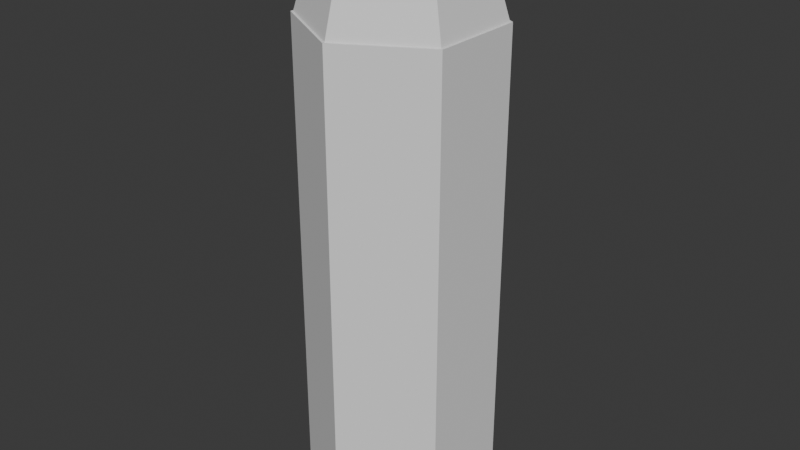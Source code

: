 # Source: Boolet.blend  (saved by Blender 4.0.36; exported with 4.5.12 LTS)
import bpy
from mathutils import Matrix  # noqa: F401  (used for matrix-valued properties, if any)

bpy.ops.wm.read_factory_settings(use_empty=True)
scene = bpy.context.scene
scene.name = 'Scene'

# ---- collections
col_collection = bpy.data.collections.new('Collection'); scene.collection.children.link(col_collection)

# ---- world
world_world = bpy.data.worlds.new('World'); scene.world = world_world
world_world.use_nodes = True; world_world.node_tree.nodes.clear()
_N = world_world.node_tree.nodes; _L = world_world.node_tree.links
n0 = _N.new('ShaderNodeOutputWorld'); n0.name = 'World Output'; n0.location = (300, 300)
n1 = _N.new('ShaderNodeBackground'); n1.name = 'Background'; n1.location = (10, 300)
n1.inputs[0].default_value = (0.05088, 0.05088, 0.05088, 1.0)
_L.new(n1.outputs[0], n0.inputs[0])
n0.is_active_output = True
world_world.color = (0.05088, 0.05088, 0.05088)
world_world.use_sun_shadow = False
world_world.sun_shadow_jitter_overblur = 0.0

# ---- meshes
me_circle = bpy.data.meshes.new('Circle')
me_circle.from_pydata([(0.0, 1.0, 0.0), (-0.866, 0.5, 0.0), (-0.866, -0.5, 0.0), (0.0, -1.0, 0.0), (0.866, -0.5, 0.0), (0.866, 0.5, 0.0), (0.0, 1.0, 0.1431), (-0.866, 0.5, 0.1431), (-0.866, -0.5, 0.1431), (0.0, -1.0, 0.1431), (0.866, -0.5, 0.1431), (0.866, 0.5, 0.1431), (0.8871, -0.5122, 0.06381), (0.8871, 0.5122, 0.06381), (-0.8871, -0.5122, 0.06381), (0.0, -1.024, 0.06381), (0.0, 1.024, 0.06381), (-0.8871, 0.5122, 0.06381), (0.0, 1.0, 5.104), (-0.866, 0.5, 5.104), (-0.866, -0.5, 5.104), (0.0, -1.0, 5.104), (0.866, -0.5, 5.104), (0.866, 0.5, 5.104), (0.0, 0.3019, 0.00714), (-0.2614, 0.1509, 0.00714), (-0.2614, -0.1509, 0.00714), (0.0, -0.3019, 0.00714), (0.2614, -0.1509, 0.00714), (0.2614, 0.1509, 0.00714), (0.0, 0.3019, -0.001383), (-0.2614, 0.1509, -0.001383), (-0.2614, -0.1509, -0.001383), (0.0, -0.3019, -0.001383), (0.2614, -0.1509, -0.001383), (0.2614, 0.1509, -0.001383), (0.0, 0.0, -0.006206), (0.0, 0.9295, 0.1431), (-0.805, 0.4648, 0.1431), (-0.805, -0.4648, 0.1431), (0.0, -0.9295, 0.1431), (0.805, -0.4648, 0.1431), (0.805, 0.4648, 0.1431), (0.0, 0.9295, 5.103), (-0.805, 0.4648, 5.103), (-0.805, -0.4648, 5.103), (0.0, -0.9295, 5.103), (0.805, -0.4648, 5.103), (0.805, 0.4648, 5.103)], [], [(13, 11, 10, 12), (15, 9, 8, 14), (17, 7, 6, 16), (16, 6, 11, 13), (12, 10, 9, 15), (14, 8, 7, 17), (2, 14, 17, 1), (4, 12, 15, 3), (0, 16, 13, 5), (1, 17, 16, 0), (3, 15, 14, 2), (5, 13, 12, 4), (9, 21, 20, 8), (7, 19, 18, 6), (6, 18, 23, 11), (10, 22, 21, 9), (8, 20, 19, 7), (11, 23, 22, 10), (4, 28, 29, 5), (2, 26, 27, 3), (0, 24, 25, 1), (5, 29, 24, 0), (3, 27, 28, 4), (1, 25, 26, 2), (26, 32, 33, 27), (24, 30, 31, 25), (29, 35, 30, 24), (27, 33, 34, 28), (25, 31, 32, 26), (28, 34, 35, 29), (31, 36, 32), (34, 36, 35), (32, 36, 33), (30, 36, 31), (35, 36, 30), (33, 36, 34), (10, 9, 40, 41), (9, 8, 39, 40), (8, 7, 38, 39), (7, 6, 37, 38), (11, 10, 41, 42), (6, 11, 42, 37), (38, 37, 43, 44), (37, 42, 48, 43), (40, 39, 45, 46), (42, 41, 47, 48), (39, 38, 44, 45), (41, 40, 46, 47), (19, 20, 45, 44), (18, 19, 44, 43), (23, 18, 43, 48), (22, 23, 48, 47), (21, 22, 47, 46), (20, 21, 46, 45)])
_uv = me_circle.uv_layers.new(name='UVMap')
_uv.uv.foreach_set('vector', [0.0, 0.0, 0.0, 0.0, 0.0, 0.0, 0.0, 0.0, 0.0, 0.0, 0.0, 0.0, 0.0, 0.0, 0.0, 0.0, 0.0, 0.0, 0.0, 0.0, 0.0, 0.0, 0.0, 0.0, 0.0, 0.0, 0.0, 0.0, 0.0, 0.0, 0.0, 0.0, 0.0, 0.0, 0.0, 0.0, 0.0, 0.0, 0.0, 0.0, 0.0, 0.0, 0.0, 0.0, 0.0, 0.0, 0.0, 0.0, 0.0, 0.0, 0.0, 0.0, 0.0, 0.0, 0.0, 0.0, 0.0, 0.0, 0.0, 0.0, 0.0, 0.0, 0.0, 0.0, 0.0, 0.0, 0.0, 0.0, 0.0, 0.0, 0.0, 0.0, 0.0, 0.0, 0.0, 0.0, 0.0, 0.0, 0.0, 0.0, 0.0, 0.0, 0.0, 0.0, 0.0, 0.0, 0.0, 0.0, 0.0, 0.0, 0.0, 0.0, 0.0, 0.0, 0.0, 0.0, 0.0, 0.0, 0.0, 0.0, 0.0, 0.0, 0.0, 0.0, 0.0, 0.0, 0.0, 0.0, 0.0, 0.0, 0.0, 0.0, 0.0, 0.0, 0.0, 0.0, 0.0, 0.0, 0.0, 0.0, 0.0, 0.0, 0.0, 0.0, 0.0, 0.0, 0.0, 0.0, 0.0, 0.0, 0.0, 0.0, 0.0, 0.0, 0.0, 0.0, 0.0, 0.0, 0.0, 0.0, 0.0, 0.0, 0.0, 0.0, 0.0, 0.0, 0.0, 0.0, 0.0, 0.0, 0.0, 0.0, 0.0, 0.0, 0.0, 0.0, 0.0, 0.0, 0.0, 0.0, 0.0, 0.0, 0.0, 0.0, 0.0, 0.0, 0.0, 0.0, 0.0, 0.0, 0.0, 0.0, 0.0, 0.0, 0.0, 0.0, 0.0, 0.0, 0.0, 0.0, 0.0, 0.0, 0.0, 0.0, 0.0, 0.0, 0.0, 0.0, 0.0, 0.0, 0.0, 0.0, 0.0, 0.0, 0.0, 0.0, 0.0, 0.0, 0.0, 0.0, 0.0, 0.0, 0.0, 0.0, 0.0, 0.0, 0.0, 0.0, 0.0, 0.0, 0.0, 0.0, 0.0, 0.0, 0.0, 0.0, 0.0, 0.0, 0.0, 0.0, 0.0, 0.0, 0.0, 0.0, 0.0, 0.0, 0.0, 0.0, 0.0, 0.0, 0.0, 0.0, 0.0, 0.0, 0.0, 0.0, 0.0, 0.0, 0.0, 0.0, 0.0, 0.0, 0.0, 0.0, 0.0, 0.0, 0.0, 0.0, 0.0, 0.0, 0.0, 0.0, 0.0, 0.0, 0.0, 0.0, 0.0, 0.0, 0.0, 0.0, 0.0, 0.0, 0.0, 0.0, 0.0, 0.0, 0.0, 0.0, 0.0, 0.0, 0.0, 0.0, 0.0, 0.0, 0.0, 0.0, 0.0, 0.0, 0.0, 0.0, 0.0, 0.0, 0.0, 0.0, 0.0, 0.0, 0.0, 0.0, 0.0, 0.0, 0.0, 0.0, 0.0, 0.0, 0.0, 0.0, 0.0, 0.0, 0.0, 0.0, 0.0, 0.0, 0.0, 0.0, 0.0, 0.0, 0.0, 0.0, 0.0, 0.0, 0.0, 0.0, 0.0, 0.0, 0.0, 0.0, 0.0, 0.0, 0.0, 0.0, 0.0, 0.0, 0.0, 0.0, 0.0, 0.0, 0.0, 0.0, 0.0, 0.0, 0.0, 0.0, 0.0, 0.0, 0.0, 0.0, 0.0, 0.0, 0.0, 0.0, 0.0, 0.0, 0.0, 0.0, 0.0, 0.0, 0.0, 0.0, 0.0, 0.0, 0.0, 0.0, 0.0, 0.0, 0.0, 0.0, 0.0, 0.0, 0.0, 0.0, 0.0, 0.0, 0.0, 0.0, 0.0, 0.0, 0.0, 0.0, 0.0, 0.0, 0.0, 0.0, 0.0, 0.0, 0.0, 0.0, 0.0, 0.0, 0.0, 0.0, 0.0, 0.0, 0.0, 0.0, 0.0, 0.0, 0.0, 0.0, 0.0, 0.0, 0.0, 0.0, 0.0, 0.0, 0.0, 0.0, 0.0, 0.0, 0.0, 0.0, 0.0, 0.0, 0.0, 0.0, 0.0, 0.0, 0.0, 0.0, 0.0, 0.0, 0.0, 0.0, 0.0, 0.0, 0.0, 0.0, 0.0, 0.0, 0.0, 0.0])
me_circle.update()
me_circle_001 = bpy.data.meshes.new('Circle.001')
me_circle_001.from_pydata([(0.0, 0.9986, -0.0055), (-0.8648, 0.4993, -0.0055), (-0.8648, -0.4993, -0.0055), (0.0, -0.9986, -0.0055), (0.8648, -0.4993, -0.0055), (0.8648, 0.4993, -0.0055), (0.0, 0.814, 0.6197), (-0.705, 0.407, 0.6197), (-0.705, -0.407, 0.6197), (0.0, -0.814, 0.6197), (0.705, -0.407, 0.6197), (0.705, 0.407, 0.6197), (0.0, 0.4439, 0.9805), (-0.3844, 0.222, 0.9805), (-0.3844, -0.222, 0.9805), (0.0, -0.4439, 0.9805), (0.3844, -0.222, 0.9805), (0.3844, 0.222, 0.9805), (0.0, -5.107e-09, 0.9805), (0.0, 0.9986, -0.3808), (-0.8648, 0.4993, -0.3808), (-0.8648, -0.4993, -0.3808), (0.0, -0.9986, -0.3808), (0.8648, -0.4993, -0.3808), (0.8648, 0.4993, -0.3808), (0.0, 1.006e-08, -0.3808)], [], [(3, 9, 8, 2), (1, 7, 6, 0), (0, 6, 11, 5), (4, 10, 9, 3), (2, 8, 7, 1), (5, 11, 10, 4), (6, 12, 17, 11), (10, 16, 15, 9), (8, 14, 13, 7), (11, 17, 16, 10), (9, 15, 14, 8), (7, 13, 12, 6), (17, 18, 16), (15, 18, 14), (13, 18, 12), (12, 18, 17), (16, 18, 15), (14, 18, 13), (3, 2, 21, 22), (1, 0, 19, 20), (0, 5, 24, 19), (4, 3, 22, 23), (2, 1, 20, 21), (5, 4, 23, 24), (24, 23, 25), (22, 21, 25), (20, 19, 25), (19, 24, 25), (23, 22, 25), (21, 20, 25)])
_uv = me_circle_001.uv_layers.new(name='UVMap')
_uv.uv.foreach_set('vector', [0.0, 0.0, 0.0, 0.0, 0.0, 0.0, 0.0, 0.0, 0.0, 0.0, 0.0, 0.0, 0.0, 0.0, 0.0, 0.0, 0.0, 0.0, 0.0, 0.0, 0.0, 0.0, 0.0, 0.0, 0.0, 0.0, 0.0, 0.0, 0.0, 0.0, 0.0, 0.0, 0.0, 0.0, 0.0, 0.0, 0.0, 0.0, 0.0, 0.0, 0.0, 0.0, 0.0, 0.0, 0.0, 0.0, 0.0, 0.0, 0.0, 0.0, 0.0, 0.0, 0.0, 0.0, 0.0, 0.0, 0.0, 0.0, 0.0, 0.0, 0.0, 0.0, 0.0, 0.0, 0.0, 0.0, 0.0, 0.0, 0.0, 0.0, 0.0, 0.0, 0.0, 0.0, 0.0, 0.0, 0.0, 0.0, 0.0, 0.0, 0.0, 0.0, 0.0, 0.0, 0.0, 0.0, 0.0, 0.0, 0.0, 0.0, 0.0, 0.0, 0.0, 0.0, 0.0, 0.0, 0.0, 0.0, 0.0, 0.0, 0.0, 0.0, 0.0, 0.0, 0.0, 0.0, 0.0, 0.0, 0.0, 0.0, 0.0, 0.0, 0.0, 0.0, 0.0, 0.0, 0.0, 0.0, 0.0, 0.0, 0.0, 0.0, 0.0, 0.0, 0.0, 0.0, 0.0, 0.0, 0.0, 0.0, 0.0, 0.0, 0.0, 0.0, 0.0, 0.0, 0.0, 0.0, 0.0, 0.0, 0.0, 0.0, 0.0, 0.0, 0.0, 0.0, 0.0, 0.0, 0.0, 0.0, 0.0, 0.0, 0.0, 0.0, 0.0, 0.0, 0.0, 0.0, 0.0, 0.0, 0.0, 0.0, 0.0, 0.0, 0.0, 0.0, 0.0, 0.0, 0.0, 0.0, 0.0, 0.0, 0.0, 0.0, 0.0, 0.0, 0.0, 0.0, 0.0, 0.0, 0.0, 0.0, 0.0, 0.0, 0.0, 0.0, 0.0, 0.0, 0.0, 0.0, 0.0, 0.0, 0.0, 0.0, 0.0, 0.0, 0.0, 0.0, 0.0, 0.0, 0.0, 0.0, 0.0, 0.0, 0.0, 0.0, 0.0, 0.0, 0.0, 0.0, 0.0, 0.0, 0.0, 0.0, 0.0, 0.0])
me_circle_001.update()

# ---- objects
ob_circle = bpy.data.objects.new('Circle', me_circle)
ob_circle_001 = bpy.data.objects.new('Circle.001', me_circle_001)

# ---- transforms, parenting, visibility, modifiers, constraints
ob_circle.location = (0.0, 0.0, 0.0)
ob_circle_001.location = (0.0, 0.0, 5.101)
ob_circle_001.scale = (0.979, 0.979, 0.979)

# ---- collection membership
col_collection.objects.link(ob_circle)
col_collection.objects.link(ob_circle_001)

# ---- scene / render settings (as saved in the file)
scene.frame_start = 1; scene.frame_end = 250; scene.frame_set(1)
scene.render.engine = 'BLENDER_EEVEE_NEXT'
scene.cycles.sampling_pattern = 'TABULATED_SOBOL'
bpy.context.view_layer.update()

# ---- added for rendering (the .blend has no active camera and no usable light): camera, sun
cam_auto = bpy.data.cameras.new('AutoCamera')
cam_auto.lens = 50.0
cam_auto.sensor_width = 36.0
cam_auto.clip_end = 1000.0
ob_auto_camera = bpy.data.objects.new('AutoCamera', cam_auto)
scene.collection.objects.link(ob_auto_camera)
ob_auto_camera.location = (6.14785, -7.37742, 7.94555)
ob_auto_camera.rotation_euler = (1.09748, -7.21219e-08, 0.694738)
scene.camera = ob_auto_camera
light_auto_sun = bpy.data.lights.new('AutoSun', 'SUN')
light_auto_sun.energy = 3.0
light_auto_sun.angle = 0.0523599
ob_auto_sun = bpy.data.objects.new('AutoSun', light_auto_sun)
scene.collection.objects.link(ob_auto_sun)
ob_auto_sun.rotation_euler = (0.872665, 0.174533, 0.523599)
bpy.context.view_layer.update()
